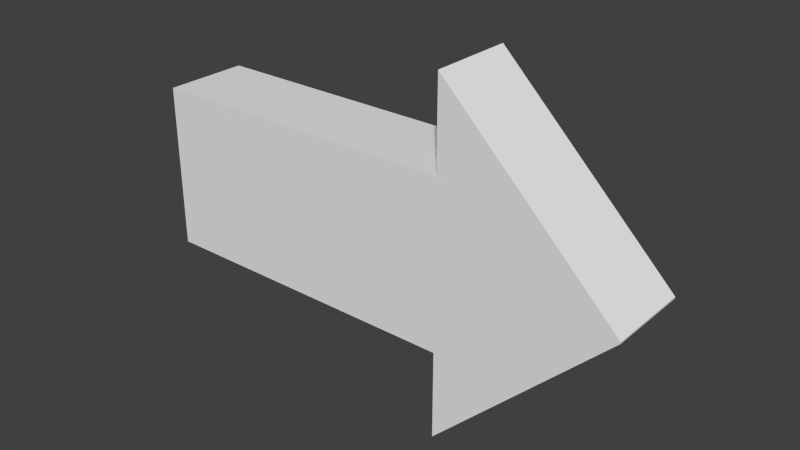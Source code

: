 # Source: Seta.blend  (saved by Blender 2.62.0; exported with 4.5.12 LTS)
import bpy
from mathutils import Matrix  # noqa: F401  (used for matrix-valued properties, if any)

bpy.ops.wm.read_factory_settings(use_empty=True)
scene = bpy.context.scene
scene.name = 'Scene'

# ---- collections
col_collection_1 = bpy.data.collections.new('Collection 1'); scene.collection.children.link(col_collection_1)

# ---- materials (node trees are filled in below, after node groups)
mat_material = bpy.data.materials.new('Material')
mat_material.alpha_threshold = 0.0
mat_material.use_transparent_shadow = False
mat_material.roughness = 0.5
mat_material.line_color = (0.0, 0.0, 0.0, 1.0)

# ---- material node trees

# ---- world
world_world = bpy.data.worlds.new('World'); scene.world = world_world
world_world.color = (0.05088, 0.05088, 0.05088)
world_world.use_sun_shadow = False
world_world.sun_shadow_jitter_overblur = 0.0
world_world.cycles.sampling_method = 'MANUAL'
world_world.cycles.sample_map_resolution = 256

# ---- meshes
me_cube = bpy.data.meshes.new('Cube')
me_cube.from_pydata([(0.4675, 0.06467, 0.001208), (0.4675, -0.06467, 0.001208), (-0.2833, -0.06467, -0.1261), (-0.2833, 0.06467, -0.1261), (0.4675, 0.06467, -0.001208), (0.4675, -0.06467, -0.001208), (-0.2833, -0.06467, 0.1261), (-0.2833, 0.06467, 0.1261), (0.2028, 0.06467, -0.1261), (0.2028, -0.06467, -0.1261), (0.2028, 0.06467, 0.1261), (0.2028, -0.06467, 0.1261), (0.2028, -0.06467, 0.262), (0.2028, 0.06467, 0.262), (0.2028, 0.06467, -0.262), (0.2028, -0.06467, -0.262)], [], [(0, 1, 5, 4), (2, 6, 7, 3), (9, 2, 3, 8), (10, 7, 6, 11), (11, 6, 2, 9), (8, 3, 7, 10), (10, 11, 12, 13), (9, 8, 14, 15), (4, 5, 15, 14), (0, 13, 12, 1), (1, 11, 9, 5), (0, 4, 8, 10), (0, 10, 13), (4, 14, 8), (1, 12, 11), (5, 9, 15)])
_uv = me_cube.uv_layers.new(name='UVMap')
_uv.uv.foreach_set('vector', [0.1837, 0.5044, 0.1834, 0.609, 0.1814, 0.609, 0.1817, 0.5044, 0.2883, 0.5044, 0.2889, 0.7084, 0.1843, 0.7087, 0.1837, 0.5047, 0.6046, 0.5044, 0.6058, 0.8975, 0.5012, 0.8979, 0.5, 0.5047, 0.5, 0.5047, 0.4988, 0.8979, 0.3942, 0.8975, 0.3954, 0.5044, 0.7763, 0.4231, 0.5, 0.1433, 0.6451, 0.0, 0.9214, 0.2797, 0.2237, 0.08131, 0.5, 0.361, 0.3549, 0.5044, 0.07858, 0.2247, 0.0, 0.6149, 0.1046, 0.6146, 0.1049, 0.7245, 0.0003372, 0.7249, 0.1049, 0.6143, 0.0003372, 0.6146, 0.0, 0.5047, 0.1046, 0.5044, 0.2889, 0.5047, 0.3935, 0.5044, 0.3942, 0.7185, 0.2896, 0.7188, 0.7111, 0.5047, 0.7104, 0.7188, 0.6058, 0.7185, 0.6065, 0.5044, 0.9986, 0.5044, 0.7763, 0.4231, 0.9214, 0.2797, 1.0, 0.503, 0.0, 0.001373, 0.00139, 0.0, 0.2237, 0.08131, 0.07858, 0.2247, 0.0, 0.001373, 0.07858, 0.2247, 0.0003777, 0.3019, 0.00139, 0.0, 0.3019, 0.004066, 0.2237, 0.08131, 0.9986, 0.5044, 0.6981, 0.5003, 0.7763, 0.4231, 1.0, 0.503, 0.9214, 0.2797, 0.9996, 0.2025])
me_cube.materials.append(mat_material)
me_cube.use_remesh_preserve_volume = False
me_cube.use_remesh_preserve_attributes = False
me_cube.use_mirror_vertex_groups = False
me_cube.update()

# ---- objects
ob_cube = bpy.data.objects.new('Cube', me_cube)

# ---- transforms, parenting, visibility, modifiers, constraints
ob_cube.location = (0.0, 0.0, 0.0)
ob_cube.rotation_mode = 'QUATERNION'
ob_cube.rotation_quaternion = (0.0, -1.192e-07, 0.0, 0.0)
ob_cube.empty_display_type = 'ARROWS'
ob_cube.lineart.crease_threshold = 0.0

# ---- collection membership
col_collection_1.objects.link(ob_cube)

# ---- scene / render settings (as saved in the file)
scene.frame_start = 0; scene.frame_end = 250; scene.frame_set(0)
scene.render.engine = 'BLENDER_EEVEE_NEXT'
scene.render.image_settings.color_mode = 'RGB'
scene.render.image_settings.compression = 90
scene.render.resolution_percentage = 50
scene.render.dither_intensity = 0.0
scene.render.bake_margin = 2
scene.render.bake_bias = 0.0
scene.cycles.use_denoising = False
scene.cycles.samples = 10
scene.cycles.sampling_pattern = 'TABULATED_SOBOL'
scene.cycles.light_sampling_threshold = 0.0
scene.cycles.use_adaptive_sampling = False
scene.cycles.use_light_tree = False
scene.cycles.blur_glossy = 0.0
scene.cycles.volume_bounces = 1
scene.cycles.pixel_filter_type = 'GAUSSIAN'
scene.cycles.sample_clamp_indirect = 0.0
scene.view_settings.view_transform = 'Standard'
bpy.context.view_layer.update()

# ---- added for rendering (the .blend has no active camera and no usable light): camera, sun
cam_auto = bpy.data.cameras.new('AutoCamera')
cam_auto.lens = 50.0
cam_auto.sensor_width = 36.0
cam_auto.clip_end = 1000.0
ob_auto_camera = bpy.data.objects.new('AutoCamera', cam_auto)
scene.collection.objects.link(ob_auto_camera)
ob_auto_camera.location = (0.947661, -1.02667, 0.684445)
ob_auto_camera.rotation_euler = (1.09748, -7.21219e-08, 0.694738)
scene.camera = ob_auto_camera
light_auto_sun = bpy.data.lights.new('AutoSun', 'SUN')
light_auto_sun.energy = 3.0
light_auto_sun.angle = 0.0523599
ob_auto_sun = bpy.data.objects.new('AutoSun', light_auto_sun)
scene.collection.objects.link(ob_auto_sun)
ob_auto_sun.rotation_euler = (0.872665, 0.174533, 0.523599)
bpy.context.view_layer.update()
